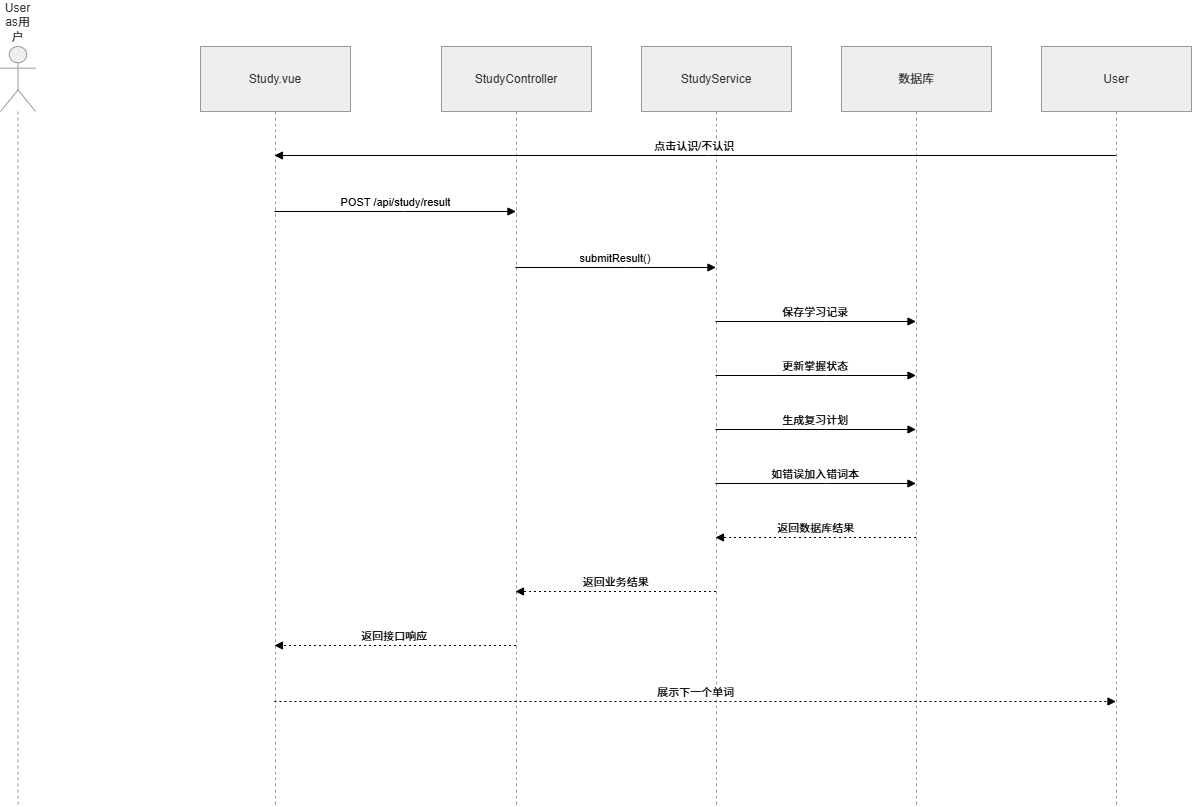

The diagram above was exported from draw.io. Its source (the exported page's mxGraphModel, read from the mxfile embedded in the PNG):
<mxGraphModel dx="2298" dy="2480" grid="1" gridSize="10" guides="1" tooltips="1" connect="1" arrows="1" fold="1" page="1" pageScale="1" pageWidth="827" pageHeight="1169" math="0" shadow="0">
  <root>
    <mxCell id="0" />
    <mxCell id="1" parent="0" />
    <mxCell id="cxDook3sXDLA-sBwrhIy-1" parent="1" style="shape=umlLifeline;perimeter=lifelinePerimeter;whiteSpace=wrap;container=1;dropTarget=0;collapsible=0;recursiveResize=0;outlineConnect=0;portConstraint=eastwest;newEdgeStyle={&quot;edgeStyle&quot;:&quot;elbowEdgeStyle&quot;,&quot;elbow&quot;:&quot;vertical&quot;,&quot;curved&quot;:0,&quot;rounded&quot;:0};participant=umlActor;verticalAlign=bottom;labelPosition=center;verticalLabelPosition=top;align=center;size=65;fillColor=light-dark(#eeeeee,#1f2020);strokeColor=light-dark(#999999,#cccccc);fontColor=light-dark(#333333,#cccccc);" value="User as用户" vertex="1">
      <mxGeometry height="760" width="35" x="20" y="20" as="geometry" />
    </mxCell>
    <mxCell id="cxDook3sXDLA-sBwrhIy-2" parent="1" style="shape=umlLifeline;perimeter=lifelinePerimeter;whiteSpace=wrap;container=1;dropTarget=0;collapsible=0;recursiveResize=0;outlineConnect=0;portConstraint=eastwest;newEdgeStyle={&quot;edgeStyle&quot;:&quot;elbowEdgeStyle&quot;,&quot;elbow&quot;:&quot;vertical&quot;,&quot;curved&quot;:0,&quot;rounded&quot;:0};size=65;fillColor=light-dark(#eeeeee,#1f2020);strokeColor=light-dark(#999999,#cccccc);fontColor=light-dark(#333333,#cccccc);" value="Study.vue" vertex="1">
      <mxGeometry height="760" width="150" x="220" y="20" as="geometry" />
    </mxCell>
    <mxCell id="cxDook3sXDLA-sBwrhIy-3" parent="1" style="shape=umlLifeline;perimeter=lifelinePerimeter;whiteSpace=wrap;container=1;dropTarget=0;collapsible=0;recursiveResize=0;outlineConnect=0;portConstraint=eastwest;newEdgeStyle={&quot;edgeStyle&quot;:&quot;elbowEdgeStyle&quot;,&quot;elbow&quot;:&quot;vertical&quot;,&quot;curved&quot;:0,&quot;rounded&quot;:0};size=65;fillColor=light-dark(#eeeeee,#1f2020);strokeColor=light-dark(#999999,#cccccc);fontColor=light-dark(#333333,#cccccc);" value="StudyController" vertex="1">
      <mxGeometry height="760" width="150" x="461" y="20" as="geometry" />
    </mxCell>
    <mxCell id="cxDook3sXDLA-sBwrhIy-4" parent="1" style="shape=umlLifeline;perimeter=lifelinePerimeter;whiteSpace=wrap;container=1;dropTarget=0;collapsible=0;recursiveResize=0;outlineConnect=0;portConstraint=eastwest;newEdgeStyle={&quot;edgeStyle&quot;:&quot;elbowEdgeStyle&quot;,&quot;elbow&quot;:&quot;vertical&quot;,&quot;curved&quot;:0,&quot;rounded&quot;:0};size=65;fillColor=light-dark(#eeeeee,#1f2020);strokeColor=light-dark(#999999,#cccccc);fontColor=light-dark(#333333,#cccccc);" value="StudyService" vertex="1">
      <mxGeometry height="760" width="150" x="661" y="20" as="geometry" />
    </mxCell>
    <mxCell id="cxDook3sXDLA-sBwrhIy-5" parent="1" style="shape=umlLifeline;perimeter=lifelinePerimeter;whiteSpace=wrap;container=1;dropTarget=0;collapsible=0;recursiveResize=0;outlineConnect=0;portConstraint=eastwest;newEdgeStyle={&quot;edgeStyle&quot;:&quot;elbowEdgeStyle&quot;,&quot;elbow&quot;:&quot;vertical&quot;,&quot;curved&quot;:0,&quot;rounded&quot;:0};size=65;fillColor=light-dark(#eeeeee,#1f2020);strokeColor=light-dark(#999999,#cccccc);fontColor=light-dark(#333333,#cccccc);" value="数据库" vertex="1">
      <mxGeometry height="760" width="150" x="861" y="20" as="geometry" />
    </mxCell>
    <mxCell id="cxDook3sXDLA-sBwrhIy-6" parent="1" style="shape=umlLifeline;perimeter=lifelinePerimeter;whiteSpace=wrap;container=1;dropTarget=0;collapsible=0;recursiveResize=0;outlineConnect=0;portConstraint=eastwest;newEdgeStyle={&quot;edgeStyle&quot;:&quot;elbowEdgeStyle&quot;,&quot;elbow&quot;:&quot;vertical&quot;,&quot;curved&quot;:0,&quot;rounded&quot;:0};size=65;fillColor=light-dark(#eeeeee,#1f2020);strokeColor=light-dark(#999999,#cccccc);fontColor=light-dark(#333333,#cccccc);" value="User" vertex="1">
      <mxGeometry height="760" width="150" x="1061" y="20" as="geometry" />
    </mxCell>
    <mxCell id="cxDook3sXDLA-sBwrhIy-7" edge="1" parent="1" source="cxDook3sXDLA-sBwrhIy-6" style="verticalAlign=bottom;edgeStyle=elbowEdgeStyle;elbow=vertical;curved=0;rounded=0;endArrow=block;" target="cxDook3sXDLA-sBwrhIy-2" value="点击认识/不认识">
      <mxGeometry relative="1" as="geometry">
        <Array as="points">
          <mxPoint x="727" y="129" />
        </Array>
      </mxGeometry>
    </mxCell>
    <mxCell id="cxDook3sXDLA-sBwrhIy-8" edge="1" parent="1" source="cxDook3sXDLA-sBwrhIy-2" style="verticalAlign=bottom;edgeStyle=elbowEdgeStyle;elbow=vertical;curved=0;rounded=0;endArrow=block;" target="cxDook3sXDLA-sBwrhIy-3" value="POST /api/study/result">
      <mxGeometry relative="1" as="geometry">
        <Array as="points">
          <mxPoint x="424" y="185" />
        </Array>
      </mxGeometry>
    </mxCell>
    <mxCell id="cxDook3sXDLA-sBwrhIy-9" edge="1" parent="1" source="cxDook3sXDLA-sBwrhIy-3" style="verticalAlign=bottom;edgeStyle=elbowEdgeStyle;elbow=vertical;curved=0;rounded=0;endArrow=block;" target="cxDook3sXDLA-sBwrhIy-4" value="submitResult()">
      <mxGeometry relative="1" as="geometry">
        <Array as="points">
          <mxPoint x="645" y="241" />
        </Array>
      </mxGeometry>
    </mxCell>
    <mxCell id="cxDook3sXDLA-sBwrhIy-10" edge="1" parent="1" source="cxDook3sXDLA-sBwrhIy-4" style="verticalAlign=bottom;edgeStyle=elbowEdgeStyle;elbow=vertical;curved=0;rounded=0;endArrow=block;" target="cxDook3sXDLA-sBwrhIy-5" value="保存学习记录">
      <mxGeometry relative="1" as="geometry">
        <Array as="points">
          <mxPoint x="845" y="295" />
        </Array>
      </mxGeometry>
    </mxCell>
    <mxCell id="cxDook3sXDLA-sBwrhIy-11" edge="1" parent="1" source="cxDook3sXDLA-sBwrhIy-4" style="verticalAlign=bottom;edgeStyle=elbowEdgeStyle;elbow=vertical;curved=0;rounded=0;endArrow=block;" target="cxDook3sXDLA-sBwrhIy-5" value="更新掌握状态">
      <mxGeometry relative="1" as="geometry">
        <Array as="points">
          <mxPoint x="845" y="349" />
        </Array>
      </mxGeometry>
    </mxCell>
    <mxCell id="cxDook3sXDLA-sBwrhIy-12" edge="1" parent="1" source="cxDook3sXDLA-sBwrhIy-4" style="verticalAlign=bottom;edgeStyle=elbowEdgeStyle;elbow=vertical;curved=0;rounded=0;endArrow=block;" target="cxDook3sXDLA-sBwrhIy-5" value="生成复习计划">
      <mxGeometry relative="1" as="geometry">
        <Array as="points">
          <mxPoint x="845" y="403" />
        </Array>
      </mxGeometry>
    </mxCell>
    <mxCell id="cxDook3sXDLA-sBwrhIy-13" edge="1" parent="1" source="cxDook3sXDLA-sBwrhIy-4" style="verticalAlign=bottom;edgeStyle=elbowEdgeStyle;elbow=vertical;curved=0;rounded=0;endArrow=block;" target="cxDook3sXDLA-sBwrhIy-5" value="如错误加入错词本">
      <mxGeometry relative="1" as="geometry">
        <Array as="points">
          <mxPoint x="845" y="457" />
        </Array>
      </mxGeometry>
    </mxCell>
    <mxCell id="cxDook3sXDLA-sBwrhIy-14" edge="1" parent="1" source="cxDook3sXDLA-sBwrhIy-5" style="verticalAlign=bottom;edgeStyle=elbowEdgeStyle;elbow=vertical;curved=0;rounded=0;dashed=1;dashPattern=2 3;endArrow=block;" target="cxDook3sXDLA-sBwrhIy-4" value="返回数据库结果">
      <mxGeometry relative="1" as="geometry">
        <Array as="points">
          <mxPoint x="848" y="511" />
        </Array>
      </mxGeometry>
    </mxCell>
    <mxCell id="cxDook3sXDLA-sBwrhIy-15" edge="1" parent="1" source="cxDook3sXDLA-sBwrhIy-4" style="verticalAlign=bottom;edgeStyle=elbowEdgeStyle;elbow=vertical;curved=0;rounded=0;dashed=1;dashPattern=2 3;endArrow=block;" target="cxDook3sXDLA-sBwrhIy-3" value="返回业务结果">
      <mxGeometry relative="1" as="geometry">
        <Array as="points">
          <mxPoint x="648" y="565" />
        </Array>
      </mxGeometry>
    </mxCell>
    <mxCell id="cxDook3sXDLA-sBwrhIy-16" edge="1" parent="1" source="cxDook3sXDLA-sBwrhIy-3" style="verticalAlign=bottom;edgeStyle=elbowEdgeStyle;elbow=vertical;curved=0;rounded=0;dashed=1;dashPattern=2 3;endArrow=block;" target="cxDook3sXDLA-sBwrhIy-2" value="返回接口响应">
      <mxGeometry relative="1" as="geometry">
        <Array as="points">
          <mxPoint x="427" y="619" />
        </Array>
      </mxGeometry>
    </mxCell>
    <mxCell id="cxDook3sXDLA-sBwrhIy-17" edge="1" parent="1" source="cxDook3sXDLA-sBwrhIy-2" style="verticalAlign=bottom;edgeStyle=elbowEdgeStyle;elbow=vertical;curved=0;rounded=0;dashed=1;dashPattern=2 3;endArrow=block;" target="cxDook3sXDLA-sBwrhIy-6" value="展示下一个单词">
      <mxGeometry relative="1" as="geometry">
        <Array as="points">
          <mxPoint x="724" y="675" />
        </Array>
      </mxGeometry>
    </mxCell>
  </root>
</mxGraphModel>